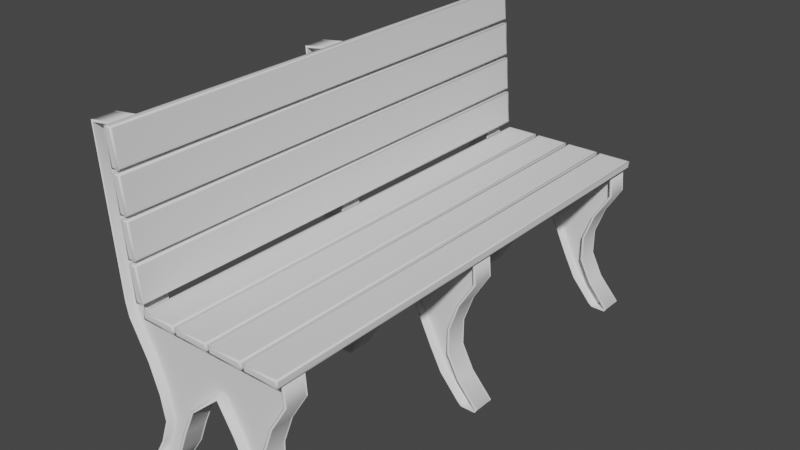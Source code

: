# Source: bench.blend  (saved by Blender 2.82.7; exported with 4.5.12 LTS)
import bpy
from mathutils import Matrix  # noqa: F401  (used for matrix-valued properties, if any)

bpy.ops.wm.read_factory_settings(use_empty=True)
scene = bpy.context.scene
scene.name = 'Scene'

# ---- collections
col_collection = bpy.data.collections.new('Collection'); scene.collection.children.link(col_collection)

# ---- world
world_world = bpy.data.worlds.new('World'); scene.world = world_world
world_world.use_nodes = True; world_world.node_tree.nodes.clear()
_N = world_world.node_tree.nodes; _L = world_world.node_tree.links
n0 = _N.new('ShaderNodeOutputWorld'); n0.name = 'World Output'; n0.location = (300, 300)
n1 = _N.new('ShaderNodeBackground'); n1.name = 'Background'; n1.location = (10, 300)
n1.inputs[0].default_value = (0.05088, 0.05088, 0.05088, 1.0)
_L.new(n1.outputs[0], n0.inputs[0])
n0.is_active_output = True
world_world.color = (0.05088, 0.05088, 0.05088)
world_world.use_sun_shadow = False
world_world.sun_shadow_jitter_overblur = 0.0

# ---- meshes
me_cube_001 = bpy.data.meshes.new('Cube.001')
me_cube_001.from_pydata([(-0.2235, -0.01, 0.01), (-0.2, -0.01, 0.4), (-0.2235, 0.01, 0.01), (-0.2045, 0.01, 0.395), (0.2059, -0.01, 0.01), (0.1866, -0.01, 0.39), (0.2059, 0.01, 0.01), (0.1866, 0.01, 0.39), (-0.2281, -0.01, 0.007919), (-0.1841, -0.01, 0.2013), (-0.2626, -0.01, 0.3653), (-0.2626, 0.01, 0.3653), (-0.1841, 0.01, 0.2013), (-0.2281, 0.01, 0.007919), (0.1949, 0.01, 0.3465), (0.1241, 0.01, 0.2009), (0.2101, 0.01, 0.007236), (0.1949, -0.01, 0.3465), (0.1241, -0.01, 0.2009), (0.2101, -0.01, 0.007236), (-0.2099, -0.01, 0.2746), (-0.2099, 0.01, 0.2746), (0.1507, 0.01, 0.2748), (0.1507, -0.01, 0.2748), (-0.1718, -0.01, 0.1348), (-0.1718, 0.01, 0.1348), (0.1237, 0.01, 0.1319), (0.1237, -0.01, 0.1319), (0.1753, 0.01, 0.01), (0.0, 0.01, 0.395), (-0.1929, -0.01, 0.01), (0.0, -0.01, 0.395), (0.162, -0.01, 0.007804), (0.04354, -0.01, 0.2), (0.0, -0.01, 0.3453), (-0.1795, 0.01, 0.007804), (-0.08388, 0.01, 0.2), (0.0, 0.01, 0.3453), (0.0, 0.01, 0.2726), (0.0, -0.01, 0.2726), (-0.1145, 0.01, 0.133), (0.07533, -0.01, 0.133), (-0.1936, 0.01, 0.07049), (0.1565, 0.01, 0.06758), (0.1565, -0.01, 0.06758), (-0.1936, -0.01, 0.07049), (-0.143, -0.01, 0.07271), (0.112, 0.01, 0.07325), (0.112, -0.01, 0.07325), (-0.1795, -0.01, 0.007804), (-0.143, 0.01, 0.07271), (0.162, 0.01, 0.007804), (-0.1929, 0.01, 0.01), (0.1753, -0.01, 0.01), (-0.08388, -0.01, 0.2), (0.04354, 0.01, 0.2), (0.07533, 0.01, 0.133), (-0.1145, -0.01, 0.133), (-0.2702, -0.01, 0.4), (-0.201, -0.01, 0.41), (-0.206, 0.01, 0.4095), (-0.2702, 0.01, 0.4), (-0.2947, -0.01, 0.7936), (-0.2453, -0.01, 0.8007), (-0.2453, 0.01, 0.8007), (-0.2947, 0.01, 0.7936), (0.2163, -0.01, 0.007804), (0.2115, -0.01, 0.0), (0.1719, -0.01, 0.0), (0.0, -0.01, 0.4), (-0.2045, -0.01, 0.395), (-0.2291, -0.01, 0.0), (-0.2338, -0.01, 0.007804), (-0.1769, -0.01, 0.1351), (-0.189, -0.01, 0.2), (-0.2145, -0.01, 0.2726), (-0.2579, -0.01, 0.367), (0.1959, -0.01, 0.4), (0.2, -0.01, 0.3453), (0.1552, -0.01, 0.2726), (0.1291, -0.01, 0.2), (0.1606, -0.01, 0.07042), (-0.1982, -0.01, 0.07252), (0.1287, -0.01, 0.133), (-0.1894, -0.01, 0.0), (0.1079, -0.01, 0.07042), (0.1654, -0.01, 0.01144), (0.001227, -0.01, 0.2803), (-0.08797, -0.01, 0.2031), (-0.1191, -0.01, 0.135), (-0.1833, -0.01, 0.01123), (-0.1385, -0.01, 0.07042), (0.07981, -0.01, 0.1353), (0.04796, -0.01, 0.2024), (-0.206, -0.01, 0.4095), (-0.2652, -0.01, 0.4008), (-0.3055, -0.01, 0.8021), (-0.2363, -0.01, 0.8121), (-0.2338, 0.01, 0.007804), (-0.2291, 0.01, 0.0), (-0.1894, 0.01, 0.0), (0.0, 0.01, 0.4), (0.1959, 0.01, 0.4), (0.2163, 0.01, 0.007804), (0.2115, 0.01, 0.0), (-0.2145, 0.01, 0.2726), (-0.189, 0.01, 0.2), (-0.1982, 0.01, 0.07252), (0.2, 0.01, 0.3453), (0.1552, 0.01, 0.2726), (0.1291, 0.01, 0.2), (0.1606, 0.01, 0.07042), (-0.2579, 0.01, 0.367), (-0.1769, 0.01, 0.1351), (0.1287, 0.01, 0.133), (0.1719, 0.01, 0.0), (-0.2, 0.01, 0.4), (-0.1385, 0.01, 0.07042), (-0.1833, 0.01, 0.01123), (0.001227, 0.01, 0.2803), (0.04796, 0.01, 0.2024), (0.07981, 0.01, 0.1353), (0.1654, 0.01, 0.01144), (0.1079, 0.01, 0.07042), (-0.1191, 0.01, 0.135), (-0.08797, 0.01, 0.2031), (-0.201, 0.01, 0.41), (-0.2652, 0.01, 0.4008), (-0.2363, 0.01, 0.8121), (-0.3055, 0.01, 0.8021), (0.2163, -0.03, 0.007804), (0.2115, -0.03, 0.0), (0.1719, -0.03, 0.0), (0.0, -0.03, 0.4), (-0.2, -0.03, 0.4), (-0.2291, -0.03, 0.0), (-0.2338, -0.03, 0.007804), (-0.1769, -0.03, 0.1351), (-0.189, -0.03, 0.2), (-0.2145, -0.03, 0.2726), (-0.2626, -0.03, 0.3653), (0.1959, -0.03, 0.4), (0.2, -0.03, 0.3453), (0.1552, -0.03, 0.2726), (0.1291, -0.03, 0.2), (0.1606, -0.03, 0.07042), (-0.1982, -0.03, 0.07252), (0.1287, -0.03, 0.133), (-0.1894, -0.03, 0.0), (0.1079, -0.03, 0.07042), (0.162, -0.03, 0.007804), (0.001227, -0.03, 0.2803), (-0.08797, -0.03, 0.2031), (-0.08388, -0.03, 0.2), (-0.1145, -0.03, 0.133), (-0.1795, -0.03, 0.007804), (-0.1385, -0.03, 0.07042), (0.07533, -0.03, 0.133), (0.04796, -0.03, 0.2024), (0.04354, -0.03, 0.2), (-0.201, -0.03, 0.41), (-0.2702, -0.03, 0.4), (-0.3055, -0.03, 0.8021), (-0.2363, -0.03, 0.8121), (0.2101, -0.03, 0.007236), (0.2087, -0.03, 0.005), (0.1736, -0.03, 0.005), (0.0, -0.03, 0.395), (-0.2045, -0.03, 0.395), (-0.2263, -0.03, 0.005), (-0.2281, -0.03, 0.007919), (-0.1718, -0.03, 0.1348), (-0.1841, -0.03, 0.2013), (-0.2099, -0.03, 0.2746), (-0.2579, -0.03, 0.367), (0.1912, -0.03, 0.395), (0.1949, -0.03, 0.3465), (0.1507, -0.03, 0.2748), (0.1241, -0.03, 0.2009), (0.1565, -0.03, 0.06758), (-0.1936, -0.03, 0.07049), (0.1237, -0.03, 0.1319), (-0.1912, -0.03, 0.005), (0.112, -0.03, 0.07325), (0.1654, -0.03, 0.01144), (0.0, -0.03, 0.2726), (-0.1191, -0.03, 0.135), (-0.1833, -0.03, 0.01123), (-0.143, -0.03, 0.07271), (0.07981, -0.03, 0.1353), (-0.206, -0.03, 0.4095), (-0.2652, -0.03, 0.4008), (-0.3001, -0.03, 0.7978), (-0.2408, -0.03, 0.8064), (-0.2338, 0.03, 0.007804), (-0.2291, 0.03, 0.0), (-0.1894, 0.03, 0.0), (0.0, 0.03, 0.4), (0.1959, 0.03, 0.4), (0.2163, 0.03, 0.007804), (0.2115, 0.03, 0.0), (-0.2145, 0.03, 0.2726), (-0.189, 0.03, 0.2), (-0.1982, 0.03, 0.07252), (0.2, 0.03, 0.3453), (0.1552, 0.03, 0.2726), (0.1291, 0.03, 0.2), (0.1606, 0.03, 0.07042), (-0.2626, 0.03, 0.3653), (-0.1769, 0.03, 0.1351), (0.1287, 0.03, 0.133), (0.1719, 0.03, 0.0), (-0.2, 0.03, 0.4), (-0.1385, 0.03, 0.07042), (-0.1795, 0.03, 0.007804), (0.001227, 0.03, 0.2803), (0.04796, 0.03, 0.2024), (0.04354, 0.03, 0.2), (0.07533, 0.03, 0.133), (0.162, 0.03, 0.007804), (0.1079, 0.03, 0.07042), (-0.1145, 0.03, 0.133), (-0.08797, 0.03, 0.2031), (-0.08388, 0.03, 0.2), (-0.201, 0.03, 0.41), (-0.2702, 0.03, 0.4), (-0.2363, 0.03, 0.8121), (-0.3055, 0.03, 0.8021), (-0.2281, 0.03, 0.007919), (-0.2263, 0.03, 0.005), (-0.1912, 0.03, 0.005), (0.0, 0.03, 0.395), (0.1912, 0.03, 0.395), (0.2101, 0.03, 0.007236), (0.2087, 0.03, 0.005), (-0.2099, 0.03, 0.2746), (-0.1841, 0.03, 0.2013), (-0.1936, 0.03, 0.07049), (0.1949, 0.03, 0.3465), (0.1507, 0.03, 0.2748), (0.1241, 0.03, 0.2009), (0.1565, 0.03, 0.06758), (-0.2579, 0.03, 0.367), (-0.1718, 0.03, 0.1348), (0.1237, 0.03, 0.1319), (0.1736, 0.03, 0.005), (-0.2045, 0.03, 0.395), (-0.143, 0.03, 0.07271), (-0.1833, 0.03, 0.01123), (0.0, 0.03, 0.2726), (0.07981, 0.03, 0.1353), (0.1654, 0.03, 0.01144), (0.112, 0.03, 0.07325), (-0.1191, 0.03, 0.135), (-0.206, 0.03, 0.4095), (-0.2652, 0.03, 0.4008), (-0.2408, 0.03, 0.8064), (-0.3001, 0.03, 0.7978), (0.002455, -0.01, 0.288), (-0.09207, -0.01, 0.2061), (0.05237, -0.01, 0.2047), (0.2039, -0.01, 0.006668), (0.2087, -0.01, 0.005), (0.1736, -0.01, 0.005), (0.0, -0.01, 0.39), (-0.209, -0.01, 0.39), (-0.2263, -0.01, 0.005), (-0.2223, -0.01, 0.008033), (-0.1666, -0.01, 0.1344), (-0.1793, -0.01, 0.2026), (-0.2053, -0.01, 0.2766), (-0.2531, -0.01, 0.3687), (0.1912, -0.01, 0.395), (0.1898, -0.01, 0.3478), (0.1461, -0.01, 0.277), (0.1191, -0.01, 0.2018), (0.1523, -0.01, 0.06474), (-0.189, -0.01, 0.06847), (0.1186, -0.01, 0.1307), (-0.1912, -0.01, 0.005), (0.1162, -0.01, 0.07607), (0.1689, -0.01, 0.01507), (-0.1238, -0.01, 0.1369), (-0.187, -0.01, 0.01465), (-0.1475, -0.01, 0.075), (0.08428, -0.01, 0.1375), (-0.211, -0.01, 0.4091), (-0.2603, -0.01, 0.4015), (-0.3001, -0.01, 0.7978), (-0.2408, -0.01, 0.8064), (0.002455, 0.01, 0.288), (0.05237, 0.01, 0.2047), (-0.09207, 0.01, 0.2061), (-0.2223, 0.01, 0.008033), (-0.2263, 0.01, 0.005), (-0.1912, 0.01, 0.005), (0.0, 0.01, 0.39), (0.1912, 0.01, 0.395), (0.2039, 0.01, 0.006668), (0.2087, 0.01, 0.005), (-0.2053, 0.01, 0.2766), (-0.1793, 0.01, 0.2026), (-0.189, 0.01, 0.06847), (0.1898, 0.01, 0.3478), (0.1461, 0.01, 0.277), (0.1191, 0.01, 0.2018), (0.1523, 0.01, 0.06474), (-0.2531, 0.01, 0.3687), (-0.1666, 0.01, 0.1344), (0.1186, 0.01, 0.1307), (0.1736, 0.01, 0.005), (-0.209, 0.01, 0.39), (-0.1475, 0.01, 0.075), (-0.187, 0.01, 0.01465), (0.08428, 0.01, 0.1375), (0.1689, 0.01, 0.01507), (0.1162, 0.01, 0.07607), (-0.1238, 0.01, 0.1369), (-0.211, 0.01, 0.4091), (-0.2603, 0.01, 0.4015), (-0.2408, 0.01, 0.8064), (-0.3001, 0.01, 0.7978), (0.2163, -0.03, 0.007804), (0.2115, -0.03, 0.0), (0.1719, -0.03, 0.0), (0.0, -0.03, 0.4), (-0.2, -0.03, 0.4), (-0.2291, -0.03, 0.0), (-0.2338, -0.03, 0.007804), (-0.1769, -0.03, 0.1351), (-0.189, -0.03, 0.2), (-0.2145, -0.03, 0.2726), (-0.2626, -0.03, 0.3653), (0.1959, -0.03, 0.4), (0.2, -0.03, 0.3453), (0.1552, -0.03, 0.2726), (0.1291, -0.03, 0.2), (0.1606, -0.03, 0.07042), (-0.1982, -0.03, 0.07252), (0.1287, -0.03, 0.133), (-0.1894, -0.03, 0.0), (0.1079, -0.03, 0.07042), (0.162, -0.03, 0.007804), (-0.08388, -0.03, 0.2), (-0.1145, -0.03, 0.133), (-0.1795, -0.03, 0.007804), (-0.1385, -0.03, 0.07042), (0.07533, -0.03, 0.133), (0.04354, -0.03, 0.2), (-0.201, -0.03, 0.41), (-0.2702, -0.03, 0.4), (-0.3055, -0.03, 0.8021), (-0.2363, -0.03, 0.8121), (0.0, -0.03, 0.2726), (-0.2338, 0.03, 0.007804), (-0.2291, 0.03, 0.0), (-0.1894, 0.03, 0.0), (0.0, 0.03, 0.4), (0.1959, 0.03, 0.4), (0.2163, 0.03, 0.007804), (0.2115, 0.03, 0.0), (-0.2145, 0.03, 0.2726), (-0.189, 0.03, 0.2), (-0.1982, 0.03, 0.07252), (0.2, 0.03, 0.3453), (0.1552, 0.03, 0.2726), (0.1291, 0.03, 0.2), (0.1606, 0.03, 0.07042), (-0.2626, 0.03, 0.3653), (-0.1769, 0.03, 0.1351), (0.1287, 0.03, 0.133), (0.1719, 0.03, 0.0), (-0.2, 0.03, 0.4), (-0.1385, 0.03, 0.07042), (-0.1795, 0.03, 0.007804), (0.04354, 0.03, 0.2), (0.07533, 0.03, 0.133), (0.162, 0.03, 0.007804), (0.1079, 0.03, 0.07042), (-0.1145, 0.03, 0.133), (-0.08388, 0.03, 0.2), (-0.201, 0.03, 0.41), (-0.2702, 0.03, 0.4), (-0.2363, 0.03, 0.8121), (-0.3055, 0.03, 0.8021), (0.0, 0.03, 0.2726), (0.2163, -0.025, 0.007804), (0.2115, -0.025, 0.0), (0.1719, -0.025, 0.0), (0.0, -0.025, 0.4), (-0.2, -0.025, 0.4), (-0.2291, -0.025, 0.0), (-0.2338, -0.025, 0.007804), (-0.1769, -0.025, 0.1351), (-0.189, -0.025, 0.2), (-0.2145, -0.025, 0.2726), (-0.2626, -0.025, 0.3653), (0.1959, -0.025, 0.4), (0.2, -0.025, 0.3453), (0.1552, -0.025, 0.2726), (0.1291, -0.025, 0.2), (0.1606, -0.025, 0.07042), (-0.1982, -0.025, 0.07252), (0.1287, -0.025, 0.133), (-0.1894, -0.025, 0.0), (0.1079, -0.025, 0.07042), (0.162, -0.025, 0.007804), (-0.08388, -0.025, 0.2), (-0.1145, -0.025, 0.133), (-0.1795, -0.025, 0.007804), (-0.1385, -0.025, 0.07042), (0.07533, -0.025, 0.133), (0.04354, -0.025, 0.2), (-0.201, -0.025, 0.41), (-0.2702, -0.025, 0.4), (-0.3055, -0.025, 0.8021), (-0.2363, -0.025, 0.8121), (0.0, -0.025, 0.2726), (-0.2338, 0.025, 0.007804), (-0.2291, 0.025, 0.0), (-0.1894, 0.025, 0.0), (0.0, 0.025, 0.4), (0.1959, 0.025, 0.4), (0.2163, 0.025, 0.007804), (0.2115, 0.025, 0.0), (-0.2145, 0.025, 0.2726), (-0.189, 0.025, 0.2), (-0.1982, 0.025, 0.07252), (0.2, 0.025, 0.3453), (0.1552, 0.025, 0.2726), (0.1291, 0.025, 0.2), (0.1606, 0.025, 0.07042), (-0.2626, 0.025, 0.3653), (-0.1769, 0.025, 0.1351), (0.1287, 0.025, 0.133), (0.1719, 0.025, 0.0), (-0.2, 0.025, 0.4), (-0.1385, 0.025, 0.07042), (-0.1795, 0.025, 0.007804), (0.04354, 0.025, 0.2), (0.07533, 0.025, 0.133), (0.162, 0.025, 0.007804), (0.1079, 0.025, 0.07042), (-0.1145, 0.025, 0.133), (-0.08388, 0.025, 0.2), (-0.201, 0.025, 0.41), (-0.2702, 0.025, 0.4), (-0.2363, 0.025, 0.8121), (-0.3055, 0.025, 0.8021), (0.0, 0.025, 0.2726)], [], [(37, 296, 7, 303), (108, 102, 77, 78), (34, 264, 265, 271), (115, 104, 67, 68), (101, 116, 1, 69), (30, 283, 267, 0), (282, 259, 269, 268), (258, 34, 271, 270), (104, 103, 66, 67), (114, 110, 80, 83), (109, 108, 78, 79), (28, 315, 298, 6), (314, 291, 305, 309), (290, 37, 303, 304), (71, 72, 98, 99), (73, 74, 106, 113), (74, 75, 105, 106), (291, 290, 304, 305), (110, 109, 79, 80), (259, 258, 270, 269), (82, 73, 113, 107), (316, 314, 309, 306), (111, 114, 83, 81), (284, 282, 268, 277), (276, 278, 285, 280), (302, 308, 317, 312), (275, 274, 258, 260), (301, 300, 290, 292), (300, 307, 37, 290), (308, 301, 292, 317), (2, 293, 313, 52), (274, 273, 34, 258), (278, 275, 260, 285), (4, 261, 281, 53), (102, 101, 69, 77), (99, 100, 84, 71), (273, 5, 264, 34), (307, 311, 296, 37), (1, 116, 126, 59), (75, 10, 11, 105), (293, 302, 312, 313), (261, 276, 280, 281), (283, 284, 277, 267), (103, 111, 81, 66), (315, 316, 306, 298), (72, 82, 107, 98), (84, 100, 35, 49), (35, 117, 91, 49), (91, 117, 40, 57), (123, 85, 41, 56), (32, 85, 123, 51), (115, 68, 32, 51), (56, 41, 33, 55), (57, 40, 36, 54), (61, 58, 96, 129), (11, 10, 58, 61), (271, 265, 286, 287), (311, 307, 319, 318), (96, 97, 128, 129), (59, 126, 128, 97), (318, 319, 65, 64), (287, 286, 63, 62), (46, 90, 187, 188), (89, 46, 188, 186), (73, 82, 402, 393), (8, 45, 180, 170), (32, 68, 388, 406), (27, 44, 179, 181), (87, 88, 152, 151), (41, 85, 405, 411), (97, 96, 415, 416), (90, 279, 182, 187), (10, 75, 395, 396), (49, 91, 410, 409), (88, 89, 186, 152), (74, 73, 393, 394), (85, 32, 406, 405), (58, 10, 396, 414), (54, 39, 417, 407), (72, 71, 391, 392), (79, 78, 398, 399), (1, 59, 413, 390), (69, 1, 390, 389), (86, 48, 183, 184), (68, 67, 387, 388), (31, 272, 175, 167), (67, 66, 386, 387), (279, 266, 169, 182), (75, 74, 394, 395), (18, 27, 181, 178), (45, 24, 171, 180), (17, 23, 177, 176), (91, 57, 408, 410), (9, 20, 173, 172), (40, 117, 437, 443), (98, 107, 427, 418), (112, 21, 235, 242), (51, 123, 442, 441), (129, 128, 447, 448), (106, 105, 425, 426), (16, 43, 241, 233), (119, 120, 216, 215), (15, 22, 239, 240), (14, 297, 232, 238), (117, 35, 438, 437), (11, 61, 446, 432), (42, 13, 228, 237), (60, 320, 256, 254), (21, 12, 236, 235), (321, 127, 255, 257), (108, 109, 429, 428), (299, 16, 233, 234), (320, 321, 257, 256), (126, 116, 436, 445), (105, 11, 432, 425), (297, 29, 231, 232), (127, 112, 242, 255), (294, 295, 230, 229), (3, 60, 254, 246), (13, 294, 229, 228), (124, 125, 222, 253), (123, 56, 440, 442), (38, 36, 444, 449), (103, 104, 424, 423), (295, 118, 248, 230), (101, 102, 422, 421), (55, 33, 39, 38), (36, 38, 39, 54), (164, 165, 131, 130), (165, 166, 132, 131), (168, 167, 133, 134), (169, 170, 136, 135), (171, 172, 138, 329), (173, 174, 140, 139), (175, 176, 142, 333), (177, 178, 336, 143), (179, 164, 130, 337), (172, 173, 139, 138), (176, 177, 143, 142), (180, 171, 329, 338), (178, 181, 339, 336), (182, 169, 135, 340), (167, 175, 333, 133), (184, 183, 341, 342), (151, 152, 153, 185), (152, 186, 154, 153), (187, 182, 340, 345), (181, 179, 337, 339), (170, 180, 338, 136), (186, 188, 156, 154), (188, 187, 345, 156), (183, 189, 347, 341), (166, 184, 342, 132), (158, 151, 185, 348), (189, 158, 348, 347), (190, 168, 134, 160), (174, 191, 161, 140), (192, 193, 352, 351), (191, 192, 351, 161), (193, 190, 160, 352), (96, 58, 414, 415), (48, 92, 189, 183), (83, 80, 400, 403), (263, 86, 184, 166), (57, 54, 407, 408), (39, 33, 412, 417), (78, 77, 397, 398), (59, 97, 416, 413), (84, 49, 409, 404), (92, 93, 158, 189), (80, 79, 399, 400), (19, 262, 165, 164), (94, 70, 168, 190), (66, 81, 401, 386), (262, 263, 166, 165), (76, 95, 191, 174), (70, 31, 167, 168), (288, 289, 193, 192), (266, 8, 170, 169), (93, 87, 151, 158), (95, 288, 192, 191), (24, 9, 172, 171), (33, 41, 411, 412), (71, 84, 404, 391), (289, 94, 190, 193), (20, 76, 174, 173), (77, 69, 389, 397), (272, 17, 176, 175), (23, 18, 178, 177), (81, 83, 403, 401), (44, 19, 164, 179), (82, 72, 392, 402), (228, 229, 355, 354), (229, 230, 356, 355), (232, 231, 197, 198), (234, 233, 199, 200), (235, 236, 362, 201), (237, 228, 354, 363), (238, 232, 198, 204), (240, 239, 205, 366), (233, 241, 367, 199), (242, 235, 201, 208), (239, 238, 204, 205), (236, 243, 369, 362), (244, 240, 366, 370), (245, 234, 200, 371), (231, 246, 212, 197), (248, 247, 373, 374), (215, 216, 375, 249), (216, 250, 218, 375), (251, 245, 371, 377), (243, 237, 363, 369), (241, 244, 370, 367), (250, 252, 220, 218), (252, 251, 377, 220), (247, 253, 379, 373), (230, 248, 374, 356), (222, 215, 249, 223), (253, 222, 223, 379), (246, 254, 224, 212), (255, 242, 208, 382), (256, 257, 384, 383), (257, 255, 382, 384), (254, 256, 383, 224), (56, 55, 439, 440), (22, 14, 238, 239), (113, 106, 426, 433), (102, 108, 428, 422), (35, 100, 420, 438), (115, 51, 441, 435), (12, 25, 243, 236), (110, 114, 434, 430), (109, 110, 430, 429), (61, 129, 448, 446), (26, 15, 240, 244), (111, 103, 423, 431), (128, 126, 445, 447), (310, 299, 234, 245), (29, 3, 246, 231), (118, 50, 247, 248), (55, 38, 449, 439), (120, 121, 250, 216), (104, 115, 435, 424), (122, 310, 245, 251), (116, 101, 421, 436), (25, 42, 237, 243), (125, 119, 215, 222), (43, 26, 244, 241), (107, 113, 433, 427), (36, 40, 443, 444), (121, 47, 252, 250), (114, 111, 431, 434), (99, 98, 418, 419), (47, 122, 251, 252), (100, 99, 419, 420), (50, 124, 253, 247), (258, 259, 88, 87), (260, 258, 87, 93), (261, 4, 262, 19), (4, 53, 263, 262), (265, 264, 31, 70), (0, 267, 8, 266), (268, 269, 9, 24), (270, 271, 76, 20), (5, 273, 17, 272), (274, 275, 18, 23), (276, 261, 19, 44), (269, 270, 20, 9), (273, 274, 23, 17), (277, 268, 24, 45), (275, 278, 27, 18), (30, 0, 266, 279), (264, 5, 272, 31), (281, 280, 48, 86), (259, 282, 89, 88), (283, 30, 279, 90), (278, 276, 44, 27), (267, 277, 45, 8), (282, 284, 46, 89), (284, 283, 90, 46), (280, 285, 92, 48), (53, 281, 86, 263), (285, 260, 93, 92), (286, 265, 70, 94), (271, 287, 95, 76), (62, 63, 289, 288), (287, 62, 288, 95), (63, 286, 94, 289), (290, 291, 120, 119), (292, 290, 119, 125), (293, 2, 294, 13), (2, 52, 295, 294), (7, 296, 29, 297), (6, 298, 16, 299), (300, 301, 12, 21), (302, 293, 13, 42), (303, 7, 297, 14), (305, 304, 22, 15), (298, 306, 43, 16), (307, 300, 21, 112), (304, 303, 14, 22), (301, 308, 25, 12), (309, 305, 15, 26), (28, 6, 299, 310), (296, 311, 3, 29), (313, 312, 50, 118), (291, 314, 121, 120), (315, 28, 310, 122), (308, 302, 42, 25), (306, 309, 26, 43), (314, 316, 47, 121), (316, 315, 122, 47), (312, 317, 124, 50), (52, 313, 118, 295), (317, 292, 125, 124), (311, 318, 60, 3), (319, 307, 112, 127), (64, 65, 321, 320), (65, 319, 127, 321), (318, 64, 320, 60), (323, 322, 130, 131), (324, 323, 131, 132), (325, 326, 134, 133), (328, 327, 135, 136), (330, 137, 329, 138), (332, 331, 139, 140), (334, 141, 333, 142), (144, 335, 143, 336), (322, 145, 337, 130), (331, 330, 138, 139), (335, 334, 142, 143), (137, 146, 338, 329), (147, 144, 336, 339), (327, 148, 340, 135), (141, 325, 133, 333), (149, 150, 342, 341), (344, 343, 153, 154), (148, 155, 345, 340), (145, 147, 339, 337), (146, 328, 136, 338), (346, 344, 154, 156), (155, 346, 156, 345), (157, 149, 341, 347), (150, 324, 132, 342), (159, 157, 347, 348), (326, 349, 160, 134), (350, 332, 140, 161), (163, 162, 351, 352), (162, 350, 161, 351), (349, 163, 352, 160), (343, 353, 185, 153), (353, 159, 348, 185), (195, 194, 354, 355), (196, 195, 355, 356), (357, 358, 198, 197), (359, 360, 200, 199), (202, 361, 201, 362), (194, 203, 363, 354), (358, 364, 204, 198), (365, 206, 366, 205), (207, 359, 199, 367), (361, 368, 208, 201), (364, 365, 205, 204), (209, 202, 362, 369), (206, 210, 370, 366), (360, 211, 371, 200), (372, 357, 197, 212), (213, 214, 374, 373), (376, 217, 375, 218), (211, 219, 377, 371), (203, 209, 369, 363), (210, 207, 367, 370), (378, 376, 218, 220), (219, 378, 220, 377), (221, 213, 373, 379), (214, 196, 356, 374), (380, 221, 379, 223), (381, 372, 212, 224), (368, 225, 382, 208), (227, 226, 383, 384), (225, 227, 384, 382), (226, 381, 224, 383), (217, 385, 249, 375), (385, 380, 223, 249), (387, 386, 322, 323), (388, 387, 323, 324), (389, 390, 326, 325), (392, 391, 327, 328), (394, 393, 137, 330), (396, 395, 331, 332), (398, 397, 141, 334), (400, 399, 335, 144), (386, 401, 145, 322), (395, 394, 330, 331), (399, 398, 334, 335), (393, 402, 146, 137), (403, 400, 144, 147), (391, 404, 148, 327), (397, 389, 325, 141), (405, 406, 150, 149), (408, 407, 343, 344), (404, 409, 155, 148), (401, 403, 147, 145), (402, 392, 328, 146), (410, 408, 344, 346), (409, 410, 346, 155), (411, 405, 149, 157), (406, 388, 324, 150), (412, 411, 157, 159), (390, 413, 349, 326), (414, 396, 332, 350), (416, 415, 162, 163), (415, 414, 350, 162), (413, 416, 163, 349), (407, 417, 353, 343), (417, 412, 159, 353), (419, 418, 194, 195), (420, 419, 195, 196), (421, 422, 358, 357), (423, 424, 360, 359), (426, 425, 361, 202), (418, 427, 203, 194), (422, 428, 364, 358), (429, 430, 206, 365), (431, 423, 359, 207), (425, 432, 368, 361), (428, 429, 365, 364), (433, 426, 202, 209), (430, 434, 210, 206), (424, 435, 211, 360), (436, 421, 357, 372), (437, 438, 214, 213), (440, 439, 217, 376), (435, 441, 219, 211), (427, 433, 209, 203), (434, 431, 207, 210), (442, 440, 376, 378), (441, 442, 378, 219), (443, 437, 213, 221), (438, 420, 196, 214), (444, 443, 221, 380), (445, 436, 372, 381), (432, 446, 225, 368), (448, 447, 226, 227), (446, 448, 227, 225), (447, 445, 381, 226), (439, 449, 385, 217), (449, 444, 380, 385)])
me_cube_001.polygons.foreach_set('use_smooth', [True] * 448)
_uv = me_cube_001.uv_layers.new(name='UVMap')
_uv.uv.foreach_set('vector', [0.5908, 0.375, 0.6188, 0.375, 0.6188, 0.4936, 0.5924, 0.4928, 0.5908, 0.5, 0.625, 0.5, 0.625, 0.75, 0.5908, 0.75, 0.5908, 0.875, 0.6188, 0.875, 0.6197, 1.0, 0.5958, 1.0, 0.25, 0.5, 0.375, 0.5, 0.375, 0.75, 0.25, 0.75, 0.75, 0.5, 0.875, 0.5, 0.875, 0.75, 0.75, 0.75, 0.3812, 0.9086, 0.3841, 0.9016, 0.38, 0.9738, 0.3812, 0.9765, 0.4603, 0.8961, 0.5039, 0.8866, 0.5016, 0.9884, 0.4579, 0.9791, 0.555, 0.87, 0.5908, 0.875, 0.5958, 1.0, 0.5479, 0.9946, 0.375, 0.5, 0.3799, 0.5, 0.3799, 0.75, 0.375, 0.75, 0.4581, 0.5, 0.5, 0.5, 0.5, 0.75, 0.4581, 0.75, 0.5454, 0.5, 0.5908, 0.5, 0.5908, 0.75, 0.5454, 0.75, 0.3812, 0.4102, 0.3844, 0.4058, 0.3792, 0.4692, 0.3812, 0.4747, 0.4609, 0.4013, 0.503, 0.3901, 0.5011, 0.4859, 0.4567, 0.4737, 0.555, 0.3701, 0.5908, 0.375, 0.5924, 0.4928, 0.5481, 0.4911, 0.375, 0.0, 0.3799, 0.0, 0.3799, 0.25, 0.375, 0.25, 0.4581, 0.0, 0.5, 0.0, 0.5, 0.25, 0.4581, 0.25, 0.5, 0.0, 0.5454, 0.0, 0.5454, 0.25, 0.5, 0.25, 0.503, 0.3901, 0.555, 0.3701, 0.5481, 0.4911, 0.5011, 0.4859, 0.5, 0.5, 0.5454, 0.5, 0.5454, 0.75, 0.5, 0.75, 0.5039, 0.8866, 0.555, 0.87, 0.5479, 0.9946, 0.5016, 0.9884, 0.419, 1.0, 0.4581, 1.0, 0.4581, 0.25, 0.419, 0.25, 0.4225, 0.4068, 0.4609, 0.4013, 0.4567, 0.4737, 0.4155, 0.4737, 0.419, 0.5, 0.4581, 0.5, 0.4581, 0.75, 0.419, 0.75, 0.4216, 0.8993, 0.4603, 0.8961, 0.4579, 0.9791, 0.4168, 0.9761, 0.4155, 0.7766, 0.4567, 0.7765, 0.4609, 0.8513, 0.4225, 0.8484, 0.4167, 0.272, 0.4579, 0.271, 0.4604, 0.3549, 0.4216, 0.353, 0.5011, 0.7641, 0.5481, 0.7587, 0.555, 0.87, 0.503, 0.8598, 0.5016, 0.2614, 0.5475, 0.2562, 0.555, 0.3701, 0.5039, 0.3634, 0.5475, 0.2562, 0.5958, 0.25, 0.5908, 0.375, 0.555, 0.3701, 0.4579, 0.271, 0.5016, 0.2614, 0.5039, 0.3634, 0.4604, 0.3549, 0.3812, 0.2729, 0.38, 0.2757, 0.3842, 0.3414, 0.3812, 0.3388, 0.5481, 0.7587, 0.5924, 0.7572, 0.5908, 0.875, 0.555, 0.87, 0.4567, 0.7765, 0.5011, 0.7641, 0.503, 0.8598, 0.4609, 0.8513, 0.3812, 0.775, 0.3792, 0.7806, 0.3844, 0.8417, 0.3812, 0.8387, 0.625, 0.5, 0.75, 0.5, 0.75, 0.75, 0.625, 0.75, 0.125, 0.5, 0.25, 0.5, 0.25, 0.75, 0.125, 0.75, 0.5924, 0.7572, 0.6187, 0.7564, 0.6188, 0.875, 0.5908, 0.875, 0.5958, 0.25, 0.6197, 0.25, 0.6188, 0.375, 0.5908, 0.375, 0.875, 0.75, 0.875, 0.5, 0.875, 0.5, 0.875, 0.75, 0.5454, 0.0, 0.5908, 1.0, 0.5908, 0.25, 0.5454, 0.25, 0.38, 0.2757, 0.4167, 0.272, 0.4216, 0.353, 0.3842, 0.3414, 0.3792, 0.7806, 0.4155, 0.7766, 0.4225, 0.8484, 0.3844, 0.8417, 0.3841, 0.9016, 0.4216, 0.8993, 0.4168, 0.9761, 0.38, 0.9738, 0.3799, 0.5, 0.419, 0.5, 0.419, 0.75, 0.3799, 0.75, 0.3844, 0.4058, 0.4225, 0.4068, 0.4155, 0.4737, 0.3792, 0.4692, 0.3799, 0.0, 0.419, 0.0, 0.419, 0.25, 0.3799, 0.25, 0.25, 0.75, 0.25, 0.5, 0.3799, 0.375, 0.3799, 0.875, 0.3799, 0.375, 0.419, 0.375, 0.419, 0.875, 0.3799, 0.875, 0.419, 0.875, 0.419, 0.375, 0.4581, 0.375, 0.4581, 0.875, 0.419, 0.375, 0.419, 0.875, 0.4581, 0.875, 0.4581, 0.375, 0.3799, 0.875, 0.419, 0.875, 0.419, 0.375, 0.3799, 0.375, 0.25, 0.5, 0.25, 0.75, 0.3799, 0.875, 0.3799, 0.375, 0.4581, 0.375, 0.4581, 0.875, 0.5, 0.875, 0.5, 0.375, 0.4581, 0.875, 0.4581, 0.375, 0.5, 0.375, 0.5, 0.875, 0.5908, 0.25, 0.5908, 1.0, 0.5908, 1.0, 0.5908, 0.25, 0.5908, 0.25, 0.5908, 1.0, 0.5908, 1.0, 0.5908, 0.25, 0.5958, 1.0, 0.6197, 1.0, 0.6201, 1.0, 0.5957, 1.0, 0.6197, 0.25, 0.5958, 0.25, 0.5957, 0.25, 0.6201, 0.25, 0.5908, 1.0, 0.875, 0.75, 0.625, 0.25, 0.5908, 0.25, 0.875, 0.75, 0.875, 0.5, 0.875, 0.5, 0.875, 0.75, 0.6201, 0.25, 0.5957, 0.25, 0.5957, 0.25, 0.6201, 0.25, 0.5957, 1.0, 0.6201, 1.0, 0.6201, 1.0, 0.5957, 1.0, 0.4203, 0.8871, 0.382, 0.8883, 0.382, 0.8883, 0.4203, 0.8871, 0.4592, 0.8856, 0.4203, 0.8871, 0.4203, 0.8871, 0.4592, 0.8856, 0.4581, 1.0, 0.419, 1.0, 0.419, 1.0, 0.4581, 1.0, 0.3799, 0.9869, 0.4179, 0.9881, 0.4179, 0.9881, 0.3799, 0.9869, 0.3799, 0.875, 0.25, 0.75, 0.25, 0.75, 0.3799, 0.875, 0.4574, 0.7632, 0.4172, 0.7633, 0.4172, 0.7633, 0.4574, 0.7632, 0.5502, 0.8724, 0.5019, 0.8809, 0.5019, 0.8809, 0.5502, 0.8724, 0.4581, 0.875, 0.419, 0.875, 0.419, 0.875, 0.4581, 0.875, 0.875, 0.75, 0.5908, 1.0, 0.5908, 1.0, 0.875, 0.75, 0.382, 0.8883, 0.3781, 0.8946, 0.3781, 0.8946, 0.382, 0.8883, 0.5908, 1.0, 0.5454, 0.0, 0.5454, 0.0, 0.5908, 1.0, 0.3799, 0.875, 0.419, 0.875, 0.419, 0.875, 0.3799, 0.875, 0.5019, 0.8809, 0.4592, 0.8856, 0.4592, 0.8856, 0.5019, 0.8809, 0.5, 0.0, 0.4581, 0.0, 0.4581, 0.0, 0.5, 0.0, 0.419, 0.875, 0.3799, 0.875, 0.3799, 0.875, 0.419, 0.875, 0.5908, 1.0, 0.5908, 1.0, 0.5908, 1.0, 0.5908, 1.0, 0.5, 0.875, 0.5454, 0.875, 0.5454, 0.875, 0.5, 0.875, 0.3799, 0.0, 0.375, 0.0, 0.375, 0.0, 0.3799, 0.0, 0.5454, 0.75, 0.5908, 0.75, 0.5908, 0.75, 0.5454, 0.75, 0.875, 0.75, 0.875, 0.75, 0.875, 0.75, 0.875, 0.75, 0.75, 0.75, 0.875, 0.75, 0.875, 0.75, 0.75, 0.75, 0.3821, 0.8581, 0.4208, 0.8617, 0.4208, 0.8617, 0.3821, 0.8581, 0.25, 0.75, 0.375, 0.75, 0.375, 0.75, 0.25, 0.75, 0.6219, 0.875, 0.6219, 0.7532, 0.6219, 0.7532, 0.6219, 0.875, 0.375, 0.75, 0.3799, 0.75, 0.3799, 0.75, 0.375, 0.75, 0.3781, 0.8946, 0.3781, 0.9854, 0.3781, 0.9854, 0.3781, 0.8946, 0.5454, 0.0, 0.5, 0.0, 0.5, 0.0, 0.5454, 0.0, 0.5006, 0.7571, 0.4574, 0.7632, 0.4574, 0.7632, 0.5006, 0.7571, 0.4179, 0.9881, 0.458, 0.9895, 0.458, 0.9895, 0.4179, 0.9881, 0.5916, 0.7536, 0.5468, 0.7544, 0.5468, 0.7544, 0.5916, 0.7536, 0.419, 0.875, 0.4581, 0.875, 0.4581, 0.875, 0.419, 0.875, 0.5008, 0.9942, 0.5466, 0.9973, 0.5466, 0.9973, 0.5008, 0.9942, 0.4581, 0.375, 0.419, 0.375, 0.419, 0.375, 0.4581, 0.375, 0.3799, 0.25, 0.419, 0.25, 0.419, 0.25, 0.3799, 0.25, 0.5933, 0.25, 0.5464, 0.2532, 0.5464, 0.2532, 0.5933, 0.25, 0.3799, 0.375, 0.419, 0.375, 0.419, 0.375, 0.3799, 0.375, 0.5908, 0.25, 0.625, 0.25, 0.625, 0.25, 0.5908, 0.25, 0.5, 0.25, 0.5454, 0.25, 0.5454, 0.25, 0.5, 0.25, 0.3795, 0.4846, 0.4172, 0.4867, 0.4172, 0.4867, 0.3795, 0.4846, 0.5502, 0.3725, 0.5015, 0.3826, 0.5015, 0.3826, 0.5502, 0.3725, 0.5006, 0.4929, 0.5468, 0.4956, 0.5468, 0.4956, 0.5006, 0.4929, 0.5916, 0.4964, 0.6219, 0.4968, 0.6219, 0.4968, 0.5916, 0.4964, 0.419, 0.375, 0.3799, 0.375, 0.3799, 0.375, 0.419, 0.375, 0.5908, 0.25, 0.5908, 0.25, 0.5908, 0.25, 0.5908, 0.25, 0.4179, 0.261, 0.3799, 0.2631, 0.3799, 0.2631, 0.4179, 0.261, 0.6226, 0.25, 0.6226, 0.25, 0.6226, 0.25, 0.6226, 0.25, 0.5464, 0.2532, 0.5008, 0.2557, 0.5008, 0.2557, 0.5464, 0.2532, 0.5933, 0.25, 0.5933, 0.25, 0.5933, 0.25, 0.5933, 0.25, 0.5908, 0.5, 0.5454, 0.5, 0.5454, 0.5, 0.5908, 0.5, 0.3781, 0.4854, 0.3795, 0.4846, 0.3795, 0.4846, 0.3781, 0.4854, 0.6226, 0.25, 0.5933, 0.25, 0.5933, 0.25, 0.6226, 0.25, 0.875, 0.5, 0.875, 0.5, 0.875, 0.5, 0.875, 0.5, 0.5454, 0.25, 0.5908, 0.25, 0.5908, 0.25, 0.5454, 0.25, 0.6219, 0.4968, 0.6219, 0.375, 0.6219, 0.375, 0.6219, 0.4968, 0.5933, 0.25, 0.5933, 0.25, 0.5933, 0.25, 0.5933, 0.25, 0.3781, 0.2646, 0.3781, 0.3554, 0.3781, 0.3554, 0.3781, 0.2646, 0.6223, 0.25, 0.6226, 0.25, 0.6226, 0.25, 0.6223, 0.25, 0.3799, 0.2631, 0.3781, 0.2646, 0.3781, 0.2646, 0.3799, 0.2631, 0.4593, 0.3649, 0.5019, 0.3691, 0.5019, 0.3691, 0.4593, 0.3649, 0.419, 0.375, 0.4581, 0.375, 0.4581, 0.375, 0.419, 0.375, 0.5454, 0.375, 0.5, 0.375, 0.5, 0.375, 0.5454, 0.375, 0.3799, 0.5, 0.375, 0.5, 0.375, 0.5, 0.3799, 0.5, 0.3781, 0.3554, 0.382, 0.3579, 0.382, 0.3579, 0.3781, 0.3554, 0.75, 0.5, 0.625, 0.5, 0.625, 0.5, 0.75, 0.5, 0.5, 0.375, 0.5, 0.875, 0.5454, 0.875, 0.5454, 0.375, 0.5, 0.375, 0.5454, 0.375, 0.5454, 0.875, 0.5, 0.875, 0.3795, 0.7654, 0.3781, 0.7646, 0.375, 0.75, 0.3799, 0.75, 0.3781, 0.7646, 0.3781, 0.8554, 0.375, 0.875, 0.375, 0.75, 0.6223, 1.0, 0.6219, 0.875, 0.625, 0.875, 0.625, 1.0, 0.3781, 0.9854, 0.3799, 0.9869, 0.3799, 1.0, 0.375, 1.0, 0.458, 0.9895, 0.5008, 0.9942, 0.5, 1.0, 0.4581, 1.0, 0.5466, 0.9973, 0.5933, 1.0, 0.5908, 1.0, 0.5454, 1.0, 0.6219, 0.7532, 0.5916, 0.7536, 0.5908, 0.75, 0.625, 0.75, 0.5468, 0.7544, 0.5006, 0.7571, 0.5, 0.75, 0.5454, 0.75, 0.4172, 0.7633, 0.3795, 0.7654, 0.3799, 0.75, 0.419, 0.75, 0.5008, 0.9942, 0.5466, 0.9973, 0.5454, 1.0, 0.5, 1.0, 0.5916, 0.7536, 0.5468, 0.7544, 0.5454, 0.75, 0.5908, 0.75, 0.4179, 0.9881, 0.458, 0.9895, 0.4581, 1.0, 0.419, 1.0, 0.5006, 0.7571, 0.4574, 0.7632, 0.4581, 0.75, 0.5, 0.75, 0.3781, 0.8946, 0.3781, 0.9854, 0.375, 1.0, 0.375, 0.875, 0.6219, 0.875, 0.6219, 0.7532, 0.625, 0.75, 0.625, 0.875, 0.3821, 0.8581, 0.4208, 0.8617, 0.419, 0.875, 0.3799, 0.875, 0.5502, 0.8724, 0.5019, 0.8809, 0.5, 0.875, 0.5454, 0.875, 0.5019, 0.8809, 0.4592, 0.8856, 0.4581, 0.875, 0.5, 0.875, 0.382, 0.8883, 0.3781, 0.8946, 0.375, 0.875, 0.3799, 0.875, 0.4574, 0.7632, 0.4172, 0.7633, 0.419, 0.75, 0.4581, 0.75, 0.3799, 0.9869, 0.4179, 0.9881, 0.419, 1.0, 0.3799, 1.0, 0.4592, 0.8856, 0.4203, 0.8871, 0.419, 0.875, 0.4581, 0.875, 0.4203, 0.8871, 0.382, 0.8883, 0.3799, 0.875, 0.419, 0.875, 0.4208, 0.8617, 0.4595, 0.863, 0.4581, 0.875, 0.419, 0.875, 0.3781, 0.8554, 0.3821, 0.8581, 0.3799, 0.875, 0.375, 0.875, 0.5015, 0.8674, 0.5502, 0.8724, 0.5454, 0.875, 0.5, 0.875, 0.4595, 0.863, 0.5015, 0.8674, 0.5, 0.875, 0.4581, 0.875, 0.6226, 1.0, 0.6223, 1.0, 0.625, 1.0, 0.625, 1.0, 0.5933, 1.0, 0.5933, 1.0, 0.5908, 1.0, 0.5908, 1.0, 0.5933, 1.0, 0.6226, 1.0, 0.625, 1.0, 0.5908, 1.0, 0.5933, 1.0, 0.5933, 1.0, 0.5908, 1.0, 0.5908, 1.0, 0.6226, 1.0, 0.6226, 1.0, 0.625, 1.0, 0.625, 1.0, 0.5908, 1.0, 0.5908, 1.0, 0.5908, 1.0, 0.5908, 1.0, 0.4208, 0.8617, 0.4595, 0.863, 0.4595, 0.863, 0.4208, 0.8617, 0.4581, 0.75, 0.5, 0.75, 0.5, 0.75, 0.4581, 0.75, 0.3781, 0.8554, 0.3821, 0.8581, 0.3821, 0.8581, 0.3781, 0.8554, 0.4581, 0.875, 0.5, 0.875, 0.5, 0.875, 0.4581, 0.875, 0.5454, 0.875, 0.5, 0.875, 0.5, 0.875, 0.5454, 0.875, 0.5908, 0.75, 0.625, 0.75, 0.625, 0.75, 0.5908, 0.75, 0.875, 0.75, 0.875, 0.75, 0.875, 0.75, 0.875, 0.75, 0.25, 0.75, 0.3799, 0.875, 0.3799, 0.875, 0.25, 0.75, 0.4595, 0.863, 0.5015, 0.8674, 0.5015, 0.8674, 0.4595, 0.863, 0.5, 0.75, 0.5454, 0.75, 0.5454, 0.75, 0.5, 0.75, 0.3795, 0.7654, 0.3781, 0.7646, 0.3781, 0.7646, 0.3795, 0.7654, 0.6226, 1.0, 0.6223, 1.0, 0.6223, 1.0, 0.6226, 1.0, 0.3799, 0.75, 0.419, 0.75, 0.419, 0.75, 0.3799, 0.75, 0.3781, 0.7646, 0.3781, 0.8554, 0.3781, 0.8554, 0.3781, 0.7646, 0.5933, 1.0, 0.5933, 1.0, 0.5933, 1.0, 0.5933, 1.0, 0.6223, 1.0, 0.6219, 0.875, 0.6219, 0.875, 0.6223, 1.0, 0.5933, 1.0, 0.6226, 1.0, 0.6226, 1.0, 0.5933, 1.0, 0.3781, 0.9854, 0.3799, 0.9869, 0.3799, 0.9869, 0.3781, 0.9854, 0.5015, 0.8674, 0.5502, 0.8724, 0.5502, 0.8724, 0.5015, 0.8674, 0.5933, 1.0, 0.5933, 1.0, 0.5933, 1.0, 0.5933, 1.0, 0.458, 0.9895, 0.5008, 0.9942, 0.5008, 0.9942, 0.458, 0.9895, 0.5, 0.875, 0.4581, 0.875, 0.4581, 0.875, 0.5, 0.875, 0.125, 0.75, 0.25, 0.75, 0.25, 0.75, 0.125, 0.75, 0.6226, 1.0, 0.6226, 1.0, 0.6226, 1.0, 0.6226, 1.0, 0.5466, 0.9973, 0.5933, 1.0, 0.5933, 1.0, 0.5466, 0.9973, 0.625, 0.75, 0.75, 0.75, 0.75, 0.75, 0.625, 0.75, 0.6219, 0.7532, 0.5916, 0.7536, 0.5916, 0.7536, 0.6219, 0.7532, 0.5468, 0.7544, 0.5006, 0.7571, 0.5006, 0.7571, 0.5468, 0.7544, 0.419, 0.75, 0.4581, 0.75, 0.4581, 0.75, 0.419, 0.75, 0.4172, 0.7633, 0.3795, 0.7654, 0.3795, 0.7654, 0.4172, 0.7633, 0.419, 0.0, 0.3799, 0.0, 0.3799, 0.0, 0.419, 0.0, 0.3799, 0.2631, 0.3781, 0.2646, 0.375, 0.25, 0.3799, 0.25, 0.3781, 0.2646, 0.3781, 0.3554, 0.375, 0.375, 0.375, 0.25, 0.6219, 0.4968, 0.6219, 0.375, 0.625, 0.375, 0.625, 0.5, 0.3781, 0.4854, 0.3795, 0.4846, 0.3799, 0.5, 0.375, 0.5, 0.5464, 0.2532, 0.5008, 0.2557, 0.5, 0.25, 0.5454, 0.25, 0.4179, 0.261, 0.3799, 0.2631, 0.3799, 0.25, 0.419, 0.25, 0.5916, 0.4964, 0.6219, 0.4968, 0.625, 0.5, 0.5908, 0.5, 0.5006, 0.4929, 0.5468, 0.4956, 0.5454, 0.5, 0.5, 0.5, 0.3795, 0.4846, 0.4172, 0.4867, 0.419, 0.5, 0.3799, 0.5, 0.5933, 0.25, 0.5464, 0.2532, 0.5454, 0.25, 0.5908, 0.25, 0.5468, 0.4956, 0.5916, 0.4964, 0.5908, 0.5, 0.5454, 0.5, 0.5008, 0.2557, 0.458, 0.2605, 0.4581, 0.25, 0.5, 0.25, 0.4574, 0.4868, 0.5006, 0.4929, 0.5, 0.5, 0.4581, 0.5, 0.3781, 0.3946, 0.3781, 0.4854, 0.375, 0.5, 0.375, 0.375, 0.6219, 0.375, 0.6223, 0.25, 0.625, 0.25, 0.625, 0.375, 0.382, 0.3579, 0.4203, 0.364, 0.419, 0.375, 0.3799, 0.375, 0.5502, 0.3725, 0.5015, 0.3826, 0.5, 0.375, 0.5454, 0.375, 0.5015, 0.3826, 0.4595, 0.3882, 0.4581, 0.375, 0.5, 0.375, 0.3821, 0.3903, 0.3781, 0.3946, 0.375, 0.375, 0.3799, 0.375, 0.458, 0.2605, 0.4179, 0.261, 0.419, 0.25, 0.4581, 0.25, 0.4172, 0.4867, 0.4574, 0.4868, 0.4581, 0.5, 0.419, 0.5, 0.4595, 0.3882, 0.4208, 0.3907, 0.419, 0.375, 0.4581, 0.375, 0.4208, 0.3907, 0.3821, 0.3903, 0.3799, 0.375, 0.419, 0.375, 0.4203, 0.364, 0.4593, 0.3649, 0.4581, 0.375, 0.419, 0.375, 0.3781, 0.3554, 0.382, 0.3579, 0.3799, 0.375, 0.375, 0.375, 0.5019, 0.3691, 0.5502, 0.3725, 0.5454, 0.375, 0.5, 0.375, 0.4593, 0.3649, 0.5019, 0.3691, 0.5, 0.375, 0.4581, 0.375, 0.6223, 0.25, 0.6226, 0.25, 0.625, 0.25, 0.625, 0.25, 0.5933, 0.25, 0.5933, 0.25, 0.5908, 0.25, 0.5908, 0.25, 0.6226, 0.25, 0.5933, 0.25, 0.5908, 0.25, 0.625, 0.25, 0.5933, 0.25, 0.5933, 0.25, 0.5908, 0.25, 0.5908, 0.25, 0.6226, 0.25, 0.6226, 0.25, 0.625, 0.25, 0.625, 0.25, 0.4581, 0.375, 0.5, 0.375, 0.5, 0.375, 0.4581, 0.375, 0.5468, 0.4956, 0.5916, 0.4964, 0.5916, 0.4964, 0.5468, 0.4956, 0.4581, 0.25, 0.5, 0.25, 0.5, 0.25, 0.4581, 0.25, 0.625, 0.5, 0.5908, 0.5, 0.5908, 0.5, 0.625, 0.5, 0.3799, 0.375, 0.25, 0.5, 0.25, 0.5, 0.3799, 0.375, 0.25, 0.5, 0.3799, 0.375, 0.3799, 0.375, 0.25, 0.5, 0.5008, 0.2557, 0.458, 0.2605, 0.458, 0.2605, 0.5008, 0.2557, 0.5, 0.5, 0.4581, 0.5, 0.4581, 0.5, 0.5, 0.5, 0.5454, 0.5, 0.5, 0.5, 0.5, 0.5, 0.5454, 0.5, 0.5908, 0.25, 0.5908, 0.25, 0.5908, 0.25, 0.5908, 0.25, 0.4574, 0.4868, 0.5006, 0.4929, 0.5006, 0.4929, 0.4574, 0.4868, 0.419, 0.5, 0.3799, 0.5, 0.3799, 0.5, 0.419, 0.5, 0.875, 0.5, 0.875, 0.5, 0.875, 0.5, 0.875, 0.5, 0.3781, 0.3946, 0.3781, 0.4854, 0.3781, 0.4854, 0.3781, 0.3946, 0.6219, 0.375, 0.6223, 0.25, 0.6223, 0.25, 0.6219, 0.375, 0.382, 0.3579, 0.4203, 0.364, 0.4203, 0.364, 0.382, 0.3579, 0.5, 0.375, 0.5454, 0.375, 0.5454, 0.375, 0.5, 0.375, 0.5015, 0.3826, 0.4595, 0.3882, 0.4595, 0.3882, 0.5015, 0.3826, 0.375, 0.5, 0.25, 0.5, 0.25, 0.5, 0.375, 0.5, 0.3821, 0.3903, 0.3781, 0.3946, 0.3781, 0.3946, 0.3821, 0.3903, 0.875, 0.5, 0.75, 0.5, 0.75, 0.5, 0.875, 0.5, 0.458, 0.2605, 0.4179, 0.261, 0.4179, 0.261, 0.458, 0.2605, 0.5019, 0.3691, 0.5502, 0.3725, 0.5502, 0.3725, 0.5019, 0.3691, 0.4172, 0.4867, 0.4574, 0.4868, 0.4574, 0.4868, 0.4172, 0.4867, 0.419, 0.25, 0.4581, 0.25, 0.4581, 0.25, 0.419, 0.25, 0.5, 0.375, 0.4581, 0.375, 0.4581, 0.375, 0.5, 0.375, 0.4595, 0.3882, 0.4208, 0.3907, 0.4208, 0.3907, 0.4595, 0.3882, 0.4581, 0.5, 0.419, 0.5, 0.419, 0.5, 0.4581, 0.5, 0.375, 0.25, 0.3799, 0.25, 0.3799, 0.25, 0.375, 0.25, 0.4208, 0.3907, 0.3821, 0.3903, 0.3821, 0.3903, 0.4208, 0.3907, 0.25, 0.5, 0.125, 0.5, 0.125, 0.5, 0.25, 0.5, 0.4203, 0.364, 0.4593, 0.3649, 0.4593, 0.3649, 0.4203, 0.364, 0.555, 0.87, 0.5039, 0.8866, 0.5019, 0.8809, 0.5502, 0.8724, 0.503, 0.8598, 0.555, 0.87, 0.5502, 0.8724, 0.5015, 0.8674, 0.3792, 0.7806, 0.3812, 0.775, 0.3781, 0.7646, 0.3795, 0.7654, 0.3812, 0.775, 0.3812, 0.8387, 0.3781, 0.8554, 0.3781, 0.7646, 0.6197, 1.0, 0.6188, 0.875, 0.6219, 0.875, 0.6223, 1.0, 0.3812, 0.9765, 0.38, 0.9738, 0.3799, 0.9869, 0.3781, 0.9854, 0.4579, 0.9791, 0.5016, 0.9884, 0.5008, 0.9942, 0.458, 0.9895, 0.5479, 0.9946, 0.5958, 1.0, 0.5933, 1.0, 0.5466, 0.9973, 0.6187, 0.7564, 0.5924, 0.7572, 0.5916, 0.7536, 0.6219, 0.7532, 0.5481, 0.7587, 0.5011, 0.7641, 0.5006, 0.7571, 0.5468, 0.7544, 0.4155, 0.7766, 0.3792, 0.7806, 0.3795, 0.7654, 0.4172, 0.7633, 0.5016, 0.9884, 0.5479, 0.9946, 0.5466, 0.9973, 0.5008, 0.9942, 0.5924, 0.7572, 0.5481, 0.7587, 0.5468, 0.7544, 0.5916, 0.7536, 0.4168, 0.9761, 0.4579, 0.9791, 0.458, 0.9895, 0.4179, 0.9881, 0.5011, 0.7641, 0.4567, 0.7765, 0.4574, 0.7632, 0.5006, 0.7571, 0.3812, 0.9086, 0.3812, 0.9765, 0.3781, 0.9854, 0.3781, 0.8946, 0.6188, 0.875, 0.6187, 0.7564, 0.6219, 0.7532, 0.6219, 0.875, 0.3844, 0.8417, 0.4225, 0.8484, 0.4208, 0.8617, 0.3821, 0.8581, 0.5039, 0.8866, 0.4603, 0.8961, 0.4592, 0.8856, 0.5019, 0.8809, 0.3841, 0.9016, 0.3812, 0.9086, 0.3781, 0.8946, 0.382, 0.8883, 0.4567, 0.7765, 0.4155, 0.7766, 0.4172, 0.7633, 0.4574, 0.7632, 0.38, 0.9738, 0.4168, 0.9761, 0.4179, 0.9881, 0.3799, 0.9869, 0.4603, 0.8961, 0.4216, 0.8993, 0.4203, 0.8871, 0.4592, 0.8856, 0.4216, 0.8993, 0.3841, 0.9016, 0.382, 0.8883, 0.4203, 0.8871, 0.4225, 0.8484, 0.4609, 0.8513, 0.4595, 0.863, 0.4208, 0.8617, 0.3812, 0.8387, 0.3844, 0.8417, 0.3821, 0.8581, 0.3781, 0.8554, 0.4609, 0.8513, 0.503, 0.8598, 0.5015, 0.8674, 0.4595, 0.863, 0.6201, 1.0, 0.6197, 1.0, 0.6223, 1.0, 0.6226, 1.0, 0.5958, 1.0, 0.5957, 1.0, 0.5933, 1.0, 0.5933, 1.0, 0.5957, 1.0, 0.6201, 1.0, 0.6226, 1.0, 0.5933, 1.0, 0.5957, 1.0, 0.5957, 1.0, 0.5933, 1.0, 0.5933, 1.0, 0.6201, 1.0, 0.6201, 1.0, 0.6226, 1.0, 0.6226, 1.0, 0.555, 0.3701, 0.503, 0.3901, 0.5015, 0.3826, 0.5502, 0.3725, 0.5039, 0.3634, 0.555, 0.3701, 0.5502, 0.3725, 0.5019, 0.3691, 0.38, 0.2757, 0.3812, 0.2729, 0.3781, 0.2646, 0.3799, 0.2631, 0.3812, 0.2729, 0.3812, 0.3388, 0.3781, 0.3554, 0.3781, 0.2646, 0.6188, 0.4936, 0.6188, 0.375, 0.6219, 0.375, 0.6219, 0.4968, 0.3812, 0.4747, 0.3792, 0.4692, 0.3795, 0.4846, 0.3781, 0.4854, 0.5475, 0.2562, 0.5016, 0.2614, 0.5008, 0.2557, 0.5464, 0.2532, 0.4167, 0.272, 0.38, 0.2757, 0.3799, 0.2631, 0.4179, 0.261, 0.5924, 0.4928, 0.6188, 0.4936, 0.6219, 0.4968, 0.5916, 0.4964, 0.5011, 0.4859, 0.5481, 0.4911, 0.5468, 0.4956, 0.5006, 0.4929, 0.3792, 0.4692, 0.4155, 0.4737, 0.4172, 0.4867, 0.3795, 0.4846, 0.5958, 0.25, 0.5475, 0.2562, 0.5464, 0.2532, 0.5933, 0.25, 0.5481, 0.4911, 0.5924, 0.4928, 0.5916, 0.4964, 0.5468, 0.4956, 0.5016, 0.2614, 0.4579, 0.271, 0.458, 0.2605, 0.5008, 0.2557, 0.4567, 0.4737, 0.5011, 0.4859, 0.5006, 0.4929, 0.4574, 0.4868, 0.3812, 0.4102, 0.3812, 0.4747, 0.3781, 0.4854, 0.3781, 0.3946, 0.6188, 0.375, 0.6197, 0.25, 0.6223, 0.25, 0.6219, 0.375, 0.3842, 0.3414, 0.4216, 0.353, 0.4203, 0.364, 0.382, 0.3579, 0.503, 0.3901, 0.4609, 0.4013, 0.4595, 0.3882, 0.5015, 0.3826, 0.3844, 0.4058, 0.3812, 0.4102, 0.3781, 0.3946, 0.3821, 0.3903, 0.4579, 0.271, 0.4167, 0.272, 0.4179, 0.261, 0.458, 0.2605, 0.4155, 0.4737, 0.4567, 0.4737, 0.4574, 0.4868, 0.4172, 0.4867, 0.4609, 0.4013, 0.4225, 0.4068, 0.4208, 0.3907, 0.4595, 0.3882, 0.4225, 0.4068, 0.3844, 0.4058, 0.3821, 0.3903, 0.4208, 0.3907, 0.4216, 0.353, 0.4604, 0.3549, 0.4593, 0.3649, 0.4203, 0.364, 0.3812, 0.3388, 0.3842, 0.3414, 0.382, 0.3579, 0.3781, 0.3554, 0.4604, 0.3549, 0.5039, 0.3634, 0.5019, 0.3691, 0.4593, 0.3649, 0.6197, 0.25, 0.6201, 0.25, 0.6226, 0.25, 0.6223, 0.25, 0.5957, 0.25, 0.5958, 0.25, 0.5933, 0.25, 0.5933, 0.25, 0.6201, 0.25, 0.5957, 0.25, 0.5933, 0.25, 0.6226, 0.25, 0.5957, 0.25, 0.5957, 0.25, 0.5933, 0.25, 0.5933, 0.25, 0.6201, 0.25, 0.6201, 0.25, 0.6226, 0.25, 0.6226, 0.25, 0.375, 0.75, 0.3799, 0.75, 0.3799, 0.75, 0.375, 0.75, 0.25, 0.75, 0.375, 0.75, 0.375, 0.75, 0.25, 0.75, 0.75, 0.75, 0.875, 0.75, 0.875, 0.75, 0.75, 0.75, 0.3799, 0.0, 0.375, 0.0, 0.375, 0.0, 0.3799, 0.0, 0.5, 0.0, 0.4581, 0.0, 0.4581, 0.0, 0.5, 0.0, 0.5908, 1.0, 0.5454, 0.0, 0.5454, 0.0, 0.5908, 1.0, 0.5908, 0.75, 0.625, 0.75, 0.625, 0.75, 0.5908, 0.75, 0.5, 0.75, 0.5454, 0.75, 0.5454, 0.75, 0.5, 0.75, 0.3799, 0.75, 0.419, 0.75, 0.419, 0.75, 0.3799, 0.75, 0.5454, 0.0, 0.5, 0.0, 0.5, 0.0, 0.5454, 0.0, 0.5454, 0.75, 0.5908, 0.75, 0.5908, 0.75, 0.5454, 0.75, 0.4581, 1.0, 0.419, 1.0, 0.419, 1.0, 0.4581, 1.0, 0.4581, 0.75, 0.5, 0.75, 0.5, 0.75, 0.4581, 0.75, 0.125, 0.75, 0.25, 0.75, 0.25, 0.75, 0.125, 0.75, 0.625, 0.75, 0.75, 0.75, 0.75, 0.75, 0.625, 0.75, 0.419, 0.875, 0.3799, 0.875, 0.3799, 0.875, 0.419, 0.875, 0.4581, 0.875, 0.5, 0.875, 0.5, 0.875, 0.4581, 0.875, 0.25, 0.75, 0.3799, 0.875, 0.3799, 0.875, 0.25, 0.75, 0.419, 0.75, 0.4581, 0.75, 0.4581, 0.75, 0.419, 0.75, 0.419, 0.0, 0.3799, 0.0, 0.3799, 0.0, 0.419, 0.0, 0.419, 0.875, 0.4581, 0.875, 0.4581, 0.875, 0.419, 0.875, 0.3799, 0.875, 0.419, 0.875, 0.419, 0.875, 0.3799, 0.875, 0.4581, 0.875, 0.419, 0.875, 0.419, 0.875, 0.4581, 0.875, 0.3799, 0.875, 0.25, 0.75, 0.25, 0.75, 0.3799, 0.875, 0.5, 0.875, 0.4581, 0.875, 0.4581, 0.875, 0.5, 0.875, 0.875, 0.75, 0.875, 0.75, 0.875, 0.75, 0.875, 0.75, 0.5908, 1.0, 0.5908, 1.0, 0.5908, 1.0, 0.5908, 1.0, 0.875, 0.75, 0.5908, 1.0, 0.5908, 1.0, 0.875, 0.75, 0.5908, 1.0, 0.5908, 1.0, 0.5908, 1.0, 0.5908, 1.0, 0.875, 0.75, 0.875, 0.75, 0.875, 0.75, 0.875, 0.75, 0.5, 0.875, 0.5454, 0.875, 0.5454, 0.875, 0.5, 0.875, 0.5454, 0.875, 0.5, 0.875, 0.5, 0.875, 0.5454, 0.875, 0.375, 0.25, 0.3799, 0.25, 0.3799, 0.25, 0.375, 0.25, 0.25, 0.5, 0.125, 0.5, 0.125, 0.5, 0.25, 0.5, 0.75, 0.5, 0.625, 0.5, 0.625, 0.5, 0.75, 0.5, 0.3799, 0.5, 0.375, 0.5, 0.375, 0.5, 0.3799, 0.5, 0.5, 0.25, 0.5454, 0.25, 0.5454, 0.25, 0.5, 0.25, 0.3799, 0.25, 0.419, 0.25, 0.419, 0.25, 0.3799, 0.25, 0.625, 0.5, 0.5908, 0.5, 0.5908, 0.5, 0.625, 0.5, 0.5454, 0.5, 0.5, 0.5, 0.5, 0.5, 0.5454, 0.5, 0.419, 0.5, 0.3799, 0.5, 0.3799, 0.5, 0.419, 0.5, 0.5454, 0.25, 0.5908, 0.25, 0.5908, 0.25, 0.5454, 0.25, 0.5908, 0.5, 0.5454, 0.5, 0.5454, 0.5, 0.5908, 0.5, 0.4581, 0.25, 0.5, 0.25, 0.5, 0.25, 0.4581, 0.25, 0.5, 0.5, 0.4581, 0.5, 0.4581, 0.5, 0.5, 0.5, 0.375, 0.5, 0.25, 0.5, 0.25, 0.5, 0.375, 0.5, 0.875, 0.5, 0.75, 0.5, 0.75, 0.5, 0.875, 0.5, 0.419, 0.375, 0.3799, 0.375, 0.3799, 0.375, 0.419, 0.375, 0.4581, 0.375, 0.5, 0.375, 0.5, 0.375, 0.4581, 0.375, 0.25, 0.5, 0.3799, 0.375, 0.3799, 0.375, 0.25, 0.5, 0.419, 0.25, 0.4581, 0.25, 0.4581, 0.25, 0.419, 0.25, 0.4581, 0.5, 0.419, 0.5, 0.419, 0.5, 0.4581, 0.5, 0.419, 0.375, 0.4581, 0.375, 0.4581, 0.375, 0.419, 0.375, 0.3799, 0.375, 0.419, 0.375, 0.419, 0.375, 0.3799, 0.375, 0.4581, 0.375, 0.419, 0.375, 0.419, 0.375, 0.4581, 0.375, 0.3799, 0.375, 0.25, 0.5, 0.25, 0.5, 0.3799, 0.375, 0.5, 0.375, 0.4581, 0.375, 0.4581, 0.375, 0.5, 0.375, 0.875, 0.5, 0.875, 0.5, 0.875, 0.5, 0.875, 0.5, 0.5908, 0.25, 0.5908, 0.25, 0.5908, 0.25, 0.5908, 0.25, 0.5908, 0.25, 0.625, 0.25, 0.625, 0.25, 0.5908, 0.25, 0.5908, 0.25, 0.5908, 0.25, 0.5908, 0.25, 0.5908, 0.25, 0.875, 0.5, 0.875, 0.5, 0.875, 0.5, 0.875, 0.5, 0.5, 0.375, 0.5454, 0.375, 0.5454, 0.375, 0.5, 0.375, 0.5454, 0.375, 0.5, 0.375, 0.5, 0.375, 0.5454, 0.375, 0.375, 0.75, 0.3799, 0.75, 0.3799, 0.75, 0.375, 0.75, 0.25, 0.75, 0.375, 0.75, 0.375, 0.75, 0.25, 0.75, 0.75, 0.75, 0.875, 0.75, 0.875, 0.75, 0.75, 0.75, 0.3799, 0.0, 0.375, 0.0, 0.375, 0.0, 0.3799, 0.0, 0.5, 0.0, 0.4581, 0.0, 0.4581, 0.0, 0.5, 0.0, 0.5908, 1.0, 0.5454, 0.0, 0.5454, 0.0, 0.5908, 1.0, 0.5908, 0.75, 0.625, 0.75, 0.625, 0.75, 0.5908, 0.75, 0.5, 0.75, 0.5454, 0.75, 0.5454, 0.75, 0.5, 0.75, 0.3799, 0.75, 0.419, 0.75, 0.419, 0.75, 0.3799, 0.75, 0.5454, 0.0, 0.5, 0.0, 0.5, 0.0, 0.5454, 0.0, 0.5454, 0.75, 0.5908, 0.75, 0.5908, 0.75, 0.5454, 0.75, 0.4581, 1.0, 0.419, 1.0, 0.419, 1.0, 0.4581, 1.0, 0.4581, 0.75, 0.5, 0.75, 0.5, 0.75, 0.4581, 0.75, 0.125, 0.75, 0.25, 0.75, 0.25, 0.75, 0.125, 0.75, 0.625, 0.75, 0.75, 0.75, 0.75, 0.75, 0.625, 0.75, 0.419, 0.875, 0.3799, 0.875, 0.3799, 0.875, 0.419, 0.875, 0.4581, 0.875, 0.5, 0.875, 0.5, 0.875, 0.4581, 0.875, 0.25, 0.75, 0.3799, 0.875, 0.3799, 0.875, 0.25, 0.75, 0.419, 0.75, 0.4581, 0.75, 0.4581, 0.75, 0.419, 0.75, 0.419, 0.0, 0.3799, 0.0, 0.3799, 0.0, 0.419, 0.0, 0.419, 0.875, 0.4581, 0.875, 0.4581, 0.875, 0.419, 0.875, 0.3799, 0.875, 0.419, 0.875, 0.419, 0.875, 0.3799, 0.875, 0.4581, 0.875, 0.419, 0.875, 0.419, 0.875, 0.4581, 0.875, 0.3799, 0.875, 0.25, 0.75, 0.25, 0.75, 0.3799, 0.875, 0.5, 0.875, 0.4581, 0.875, 0.4581, 0.875, 0.5, 0.875, 0.875, 0.75, 0.875, 0.75, 0.875, 0.75, 0.875, 0.75, 0.5908, 1.0, 0.5908, 1.0, 0.5908, 1.0, 0.5908, 1.0, 0.875, 0.75, 0.5908, 1.0, 0.5908, 1.0, 0.875, 0.75, 0.5908, 1.0, 0.5908, 1.0, 0.5908, 1.0, 0.5908, 1.0, 0.875, 0.75, 0.875, 0.75, 0.875, 0.75, 0.875, 0.75, 0.5, 0.875, 0.5454, 0.875, 0.5454, 0.875, 0.5, 0.875, 0.5454, 0.875, 0.5, 0.875, 0.5, 0.875, 0.5454, 0.875, 0.375, 0.25, 0.3799, 0.25, 0.3799, 0.25, 0.375, 0.25, 0.25, 0.5, 0.125, 0.5, 0.125, 0.5, 0.25, 0.5, 0.75, 0.5, 0.625, 0.5, 0.625, 0.5, 0.75, 0.5, 0.3799, 0.5, 0.375, 0.5, 0.375, 0.5, 0.3799, 0.5, 0.5, 0.25, 0.5454, 0.25, 0.5454, 0.25, 0.5, 0.25, 0.3799, 0.25, 0.419, 0.25, 0.419, 0.25, 0.3799, 0.25, 0.625, 0.5, 0.5908, 0.5, 0.5908, 0.5, 0.625, 0.5, 0.5454, 0.5, 0.5, 0.5, 0.5, 0.5, 0.5454, 0.5, 0.419, 0.5, 0.3799, 0.5, 0.3799, 0.5, 0.419, 0.5, 0.5454, 0.25, 0.5908, 0.25, 0.5908, 0.25, 0.5454, 0.25, 0.5908, 0.5, 0.5454, 0.5, 0.5454, 0.5, 0.5908, 0.5, 0.4581, 0.25, 0.5, 0.25, 0.5, 0.25, 0.4581, 0.25, 0.5, 0.5, 0.4581, 0.5, 0.4581, 0.5, 0.5, 0.5, 0.375, 0.5, 0.25, 0.5, 0.25, 0.5, 0.375, 0.5, 0.875, 0.5, 0.75, 0.5, 0.75, 0.5, 0.875, 0.5, 0.419, 0.375, 0.3799, 0.375, 0.3799, 0.375, 0.419, 0.375, 0.4581, 0.375, 0.5, 0.375, 0.5, 0.375, 0.4581, 0.375, 0.25, 0.5, 0.3799, 0.375, 0.3799, 0.375, 0.25, 0.5, 0.419, 0.25, 0.4581, 0.25, 0.4581, 0.25, 0.419, 0.25, 0.4581, 0.5, 0.419, 0.5, 0.419, 0.5, 0.4581, 0.5, 0.419, 0.375, 0.4581, 0.375, 0.4581, 0.375, 0.419, 0.375, 0.3799, 0.375, 0.419, 0.375, 0.419, 0.375, 0.3799, 0.375, 0.4581, 0.375, 0.419, 0.375, 0.419, 0.375, 0.4581, 0.375, 0.3799, 0.375, 0.25, 0.5, 0.25, 0.5, 0.3799, 0.375, 0.5, 0.375, 0.4581, 0.375, 0.4581, 0.375, 0.5, 0.375, 0.875, 0.5, 0.875, 0.5, 0.875, 0.5, 0.875, 0.5, 0.5908, 0.25, 0.5908, 0.25, 0.5908, 0.25, 0.5908, 0.25, 0.5908, 0.25, 0.625, 0.25, 0.625, 0.25, 0.5908, 0.25, 0.5908, 0.25, 0.5908, 0.25, 0.5908, 0.25, 0.5908, 0.25, 0.875, 0.5, 0.875, 0.5, 0.875, 0.5, 0.875, 0.5, 0.5, 0.375, 0.5454, 0.375, 0.5454, 0.375, 0.5, 0.375, 0.5454, 0.375, 0.5, 0.375, 0.5, 0.375, 0.5454, 0.375])
me_cube_001.use_remesh_fix_poles = True
me_cube_001.use_remesh_preserve_attributes = False
me_cube_001.use_mirror_vertex_groups = False
me_cube_001.update()
me_cube_002 = bpy.data.meshes.new('Cube.002')
me_cube_002.from_pydata([(-0.0445, -0.65, -0.0095), (-0.0445, -0.65, 0.0095), (-0.0445, 0.65, -0.0095), (-0.0445, 0.65, 0.0095), (0.0445, -0.65, -0.0095), (0.0445, -0.65, 0.0095), (0.0445, 0.65, -0.0095), (0.0445, 0.65, 0.0095), (-0.0445, -0.645, -0.0045), (-0.0445, -0.645, 0.0045), (-0.0445, 0.645, 0.0045), (-0.0445, 0.645, -0.0045), (-0.0395, 0.65, -0.0045), (-0.0395, 0.65, 0.0045), (0.0395, 0.65, 0.0045), (0.0395, 0.65, -0.0045), (0.0445, 0.645, -0.0045), (0.0445, 0.645, 0.0045), (0.0445, -0.645, 0.0045), (0.0445, -0.645, -0.0045), (0.0395, -0.65, -0.0045), (0.0395, -0.65, 0.0045), (-0.0395, -0.65, 0.0045), (-0.0395, -0.65, -0.0045), (-0.0395, 0.645, -0.0095), (0.0395, 0.645, -0.0095), (0.0395, -0.645, -0.0095), (-0.0395, -0.645, -0.0095), (0.0395, 0.645, 0.0095), (-0.0395, 0.645, 0.0095), (-0.0395, -0.645, 0.0095), (0.0395, -0.645, 0.0095)], [], [(8, 9, 10, 11), (12, 13, 14, 15), (16, 17, 18, 19), (20, 21, 22, 23), (24, 25, 26, 27), (28, 29, 30, 31), (0, 1, 9, 8), (1, 3, 10, 9), (3, 2, 11, 10), (2, 0, 8, 11), (2, 3, 13, 12), (3, 7, 14, 13), (7, 6, 15, 14), (6, 2, 12, 15), (6, 7, 17, 16), (7, 5, 18, 17), (5, 4, 19, 18), (4, 6, 16, 19), (4, 5, 21, 20), (5, 1, 22, 21), (1, 0, 23, 22), (0, 4, 20, 23), (2, 6, 25, 24), (6, 4, 26, 25), (4, 0, 27, 26), (0, 2, 24, 27), (7, 3, 29, 28), (3, 1, 30, 29), (1, 5, 31, 30), (5, 7, 28, 31)])
me_cube_002.polygons.foreach_set('use_smooth', [True] * 30)
_uv = me_cube_002.uv_layers.new(name='UVMap')
_uv.uv.foreach_set('vector', [0.4408, 0.0009615, 0.5592, 0.0009615, 0.5592, 0.249, 0.4408, 0.249, 0.4408, 0.264, 0.5592, 0.264, 0.5592, 0.486, 0.4408, 0.486, 0.4408, 0.501, 0.5592, 0.501, 0.5592, 0.749, 0.4408, 0.749, 0.4408, 0.764, 0.5592, 0.764, 0.5592, 0.986, 0.4408, 0.986, 0.139, 0.501, 0.361, 0.501, 0.361, 0.749, 0.139, 0.749, 0.639, 0.501, 0.861, 0.501, 0.861, 0.749, 0.639, 0.749, 0.375, 0.0, 0.625, 0.0, 0.5592, 0.0009615, 0.4408, 0.0009615, 0.625, 0.0, 0.625, 0.25, 0.5592, 0.249, 0.5592, 0.0009615, 0.625, 0.25, 0.375, 0.25, 0.4408, 0.249, 0.5592, 0.249, 0.375, 0.25, 0.375, 0.0, 0.4408, 0.0009615, 0.4408, 0.249, 0.375, 0.25, 0.625, 0.25, 0.5592, 0.264, 0.4408, 0.264, 0.625, 0.25, 0.625, 0.5, 0.5592, 0.486, 0.5592, 0.264, 0.625, 0.5, 0.375, 0.5, 0.4408, 0.486, 0.5592, 0.486, 0.375, 0.5, 0.375, 0.25, 0.4408, 0.264, 0.4408, 0.486, 0.375, 0.5, 0.625, 0.5, 0.5592, 0.501, 0.4408, 0.501, 0.625, 0.5, 0.625, 0.75, 0.5592, 0.749, 0.5592, 0.501, 0.625, 0.75, 0.375, 0.75, 0.4408, 0.749, 0.5592, 0.749, 0.375, 0.75, 0.375, 0.5, 0.4408, 0.501, 0.4408, 0.749, 0.375, 0.75, 0.625, 0.75, 0.5592, 0.764, 0.4408, 0.764, 0.625, 0.75, 0.625, 1.0, 0.5592, 0.986, 0.5592, 0.764, 0.625, 1.0, 0.375, 1.0, 0.4408, 0.986, 0.5592, 0.986, 0.375, 1.0, 0.375, 0.75, 0.4408, 0.764, 0.4408, 0.986, 0.125, 0.5, 0.375, 0.5, 0.361, 0.501, 0.139, 0.501, 0.375, 0.5, 0.375, 0.75, 0.361, 0.749, 0.361, 0.501, 0.375, 0.75, 0.125, 0.75, 0.139, 0.749, 0.361, 0.749, 0.125, 0.75, 0.125, 0.5, 0.139, 0.501, 0.139, 0.749, 0.625, 0.5, 0.875, 0.5, 0.861, 0.501, 0.639, 0.501, 0.875, 0.5, 0.875, 0.75, 0.861, 0.749, 0.861, 0.501, 0.875, 0.75, 0.625, 0.75, 0.639, 0.749, 0.861, 0.749, 0.625, 0.75, 0.625, 0.5, 0.639, 0.501, 0.639, 0.749])
me_cube_002.use_remesh_fix_poles = True
me_cube_002.use_remesh_preserve_attributes = False
me_cube_002.use_mirror_vertex_groups = False
me_cube_002.update()
me_cube_003 = bpy.data.meshes.new('Cube.003')
me_cube_003.from_pydata([(-0.0445, -0.65, -0.0095), (-0.0445, -0.65, 0.0095), (-0.0445, 0.65, -0.0095), (-0.0445, 0.65, 0.0095), (0.0445, -0.65, -0.0095), (0.0445, -0.65, 0.0095), (0.0445, 0.65, -0.0095), (0.0445, 0.65, 0.0095), (-0.0445, -0.645, -0.0045), (-0.0445, -0.645, 0.0045), (-0.0445, 0.645, 0.0045), (-0.0445, 0.645, -0.0045), (-0.0395, 0.65, -0.0045), (-0.0395, 0.65, 0.0045), (0.0395, 0.65, 0.0045), (0.0395, 0.65, -0.0045), (0.0445, 0.645, -0.0045), (0.0445, 0.645, 0.0045), (0.0445, -0.645, 0.0045), (0.0445, -0.645, -0.0045), (0.0395, -0.65, -0.0045), (0.0395, -0.65, 0.0045), (-0.0395, -0.65, 0.0045), (-0.0395, -0.65, -0.0045), (-0.0395, 0.645, -0.0095), (0.0395, 0.645, -0.0095), (0.0395, -0.645, -0.0095), (-0.0395, -0.645, -0.0095), (0.0395, 0.645, 0.0095), (-0.0395, 0.645, 0.0095), (-0.0395, -0.645, 0.0095), (0.0395, -0.645, 0.0095)], [], [(8, 9, 10, 11), (12, 13, 14, 15), (16, 17, 18, 19), (20, 21, 22, 23), (24, 25, 26, 27), (28, 29, 30, 31), (0, 1, 9, 8), (1, 3, 10, 9), (3, 2, 11, 10), (2, 0, 8, 11), (2, 3, 13, 12), (3, 7, 14, 13), (7, 6, 15, 14), (6, 2, 12, 15), (6, 7, 17, 16), (7, 5, 18, 17), (5, 4, 19, 18), (4, 6, 16, 19), (4, 5, 21, 20), (5, 1, 22, 21), (1, 0, 23, 22), (0, 4, 20, 23), (2, 6, 25, 24), (6, 4, 26, 25), (4, 0, 27, 26), (0, 2, 24, 27), (7, 3, 29, 28), (3, 1, 30, 29), (1, 5, 31, 30), (5, 7, 28, 31)])
me_cube_003.polygons.foreach_set('use_smooth', [True] * 30)
_uv = me_cube_003.uv_layers.new(name='UVMap')
_uv.uv.foreach_set('vector', [0.4408, 0.0009615, 0.5592, 0.0009615, 0.5592, 0.249, 0.4408, 0.249, 0.4408, 0.264, 0.5592, 0.264, 0.5592, 0.486, 0.4408, 0.486, 0.4408, 0.501, 0.5592, 0.501, 0.5592, 0.749, 0.4408, 0.749, 0.4408, 0.764, 0.5592, 0.764, 0.5592, 0.986, 0.4408, 0.986, 0.139, 0.501, 0.361, 0.501, 0.361, 0.749, 0.139, 0.749, 0.639, 0.501, 0.861, 0.501, 0.861, 0.749, 0.639, 0.749, 0.375, 0.0, 0.625, 0.0, 0.5592, 0.0009615, 0.4408, 0.0009615, 0.625, 0.0, 0.625, 0.25, 0.5592, 0.249, 0.5592, 0.0009615, 0.625, 0.25, 0.375, 0.25, 0.4408, 0.249, 0.5592, 0.249, 0.375, 0.25, 0.375, 0.0, 0.4408, 0.0009615, 0.4408, 0.249, 0.375, 0.25, 0.625, 0.25, 0.5592, 0.264, 0.4408, 0.264, 0.625, 0.25, 0.625, 0.5, 0.5592, 0.486, 0.5592, 0.264, 0.625, 0.5, 0.375, 0.5, 0.4408, 0.486, 0.5592, 0.486, 0.375, 0.5, 0.375, 0.25, 0.4408, 0.264, 0.4408, 0.486, 0.375, 0.5, 0.625, 0.5, 0.5592, 0.501, 0.4408, 0.501, 0.625, 0.5, 0.625, 0.75, 0.5592, 0.749, 0.5592, 0.501, 0.625, 0.75, 0.375, 0.75, 0.4408, 0.749, 0.5592, 0.749, 0.375, 0.75, 0.375, 0.5, 0.4408, 0.501, 0.4408, 0.749, 0.375, 0.75, 0.625, 0.75, 0.5592, 0.764, 0.4408, 0.764, 0.625, 0.75, 0.625, 1.0, 0.5592, 0.986, 0.5592, 0.764, 0.625, 1.0, 0.375, 1.0, 0.4408, 0.986, 0.5592, 0.986, 0.375, 1.0, 0.375, 0.75, 0.4408, 0.764, 0.4408, 0.986, 0.125, 0.5, 0.375, 0.5, 0.361, 0.501, 0.139, 0.501, 0.375, 0.5, 0.375, 0.75, 0.361, 0.749, 0.361, 0.501, 0.375, 0.75, 0.125, 0.75, 0.139, 0.749, 0.361, 0.749, 0.125, 0.75, 0.125, 0.5, 0.139, 0.501, 0.139, 0.749, 0.625, 0.5, 0.875, 0.5, 0.861, 0.501, 0.639, 0.501, 0.875, 0.5, 0.875, 0.75, 0.861, 0.749, 0.861, 0.501, 0.875, 0.75, 0.625, 0.75, 0.639, 0.749, 0.861, 0.749, 0.625, 0.75, 0.625, 0.5, 0.639, 0.501, 0.639, 0.749])
me_cube_003.use_remesh_fix_poles = True
me_cube_003.use_remesh_preserve_attributes = False
me_cube_003.use_mirror_vertex_groups = False
me_cube_003.update()

# ---- objects
ob_support = bpy.data.objects.new('Support', me_cube_001)
ob_seat = bpy.data.objects.new('Seat', me_cube_002)
ob_back = bpy.data.objects.new('Back', me_cube_003)

# ---- transforms, parenting, visibility, modifiers, constraints
ob_support.location = (0.0, -0.6, 0.0)
ob_support.lineart.crease_threshold = 0.0
_m = ob_support.modifiers.new('Array', 'ARRAY')
_m.count = 3
_m.use_constant_offset = True
_m.constant_offset_displace = (0.0, 0.6, 0.0)
_m.use_relative_offset = False
ob_seat.location = (-0.1374, 0.0, 0.4111)
ob_seat.lineart.crease_threshold = 0.0
_m = ob_seat.modifiers.new('Array', 'ARRAY')
_m.count = 4
_m.constant_offset_displace = (0.0, 0.0, 0.0)
_m.relative_offset_displace = (1.1, 0.0, 0.0)
ob_back.location = (-0.223, 0.0, 0.7702)
ob_back.rotation_euler = (0.0, 1.484, 0.0)
ob_back.lineart.crease_threshold = 0.0
_m = ob_back.modifiers.new('Array', 'ARRAY')
_m.count = 4
_m.constant_offset_displace = (0.0, 0.0, 0.0)
_m.relative_offset_displace = (1.1, 0.0, 0.0)

# ---- collection membership
col_collection.objects.link(ob_support)
col_collection.objects.link(ob_seat)
col_collection.objects.link(ob_back)

# ---- scene / render settings (as saved in the file)
scene.frame_start = 1; scene.frame_end = 250; scene.frame_set(0)
scene.render.engine = 'BLENDER_EEVEE_NEXT'
scene.cycles.use_denoising = False
scene.cycles.samples = 128
scene.cycles.sampling_pattern = 'TABULATED_SOBOL'
scene.cycles.use_adaptive_sampling = False
scene.cycles.use_light_tree = False
scene.view_settings.view_transform = 'Filmic'
bpy.context.view_layer.update()

# ---- added for rendering (the .blend has no active camera and no usable light): camera, sun
cam_auto = bpy.data.cameras.new('AutoCamera')
cam_auto.lens = 50.0
cam_auto.sensor_width = 36.0
cam_auto.clip_end = 1000.0
ob_auto_camera = bpy.data.objects.new('AutoCamera', cam_auto)
scene.collection.objects.link(ob_auto_camera)
ob_auto_camera.location = (1.45502, -1.79954, 1.60738)
ob_auto_camera.rotation_euler = (1.09748, -7.21219e-08, 0.694738)
scene.camera = ob_auto_camera
light_auto_sun = bpy.data.lights.new('AutoSun', 'SUN')
light_auto_sun.energy = 3.0
light_auto_sun.angle = 0.0523599
ob_auto_sun = bpy.data.objects.new('AutoSun', light_auto_sun)
scene.collection.objects.link(ob_auto_sun)
ob_auto_sun.rotation_euler = (0.872665, 0.174533, 0.523599)
bpy.context.view_layer.update()
